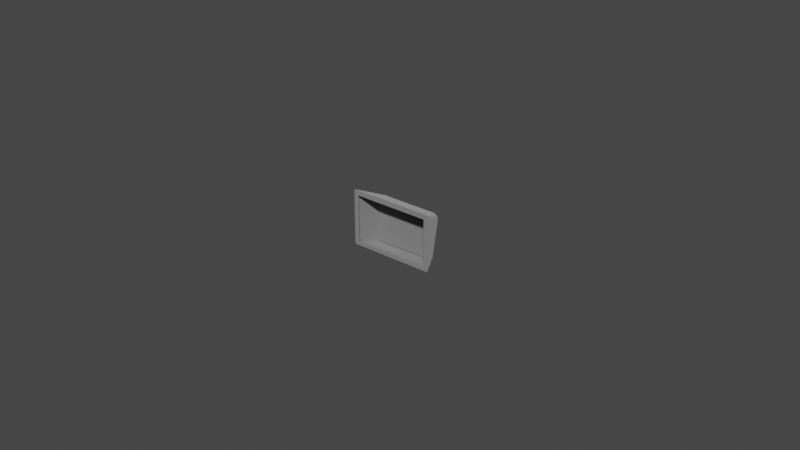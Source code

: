 # Source: r4_150.blend  (saved by Blender 3.2.14; exported with 4.5.12 LTS)
import bpy
from mathutils import Matrix  # noqa: F401  (used for matrix-valued properties, if any)

bpy.ops.wm.read_factory_settings(use_empty=True)
scene = bpy.context.scene
scene.name = 'Scene'

# ---- collections
col_collection = bpy.data.collections.new('Collection'); scene.collection.children.link(col_collection)

# ---- materials (node trees are filled in below, after node groups)
mat_mat_0_010 = bpy.data.materials.new('mat_0.010')
mat_mat_0_010.use_transparent_shadow = False
mat_mat_0_010.diffuse_color = (0.6038, 0.6038, 0.6038, 1.0)

# ---- material node trees
mat_mat_0_010.use_nodes = True; mat_mat_0_010.node_tree.nodes.clear()
_N = mat_mat_0_010.node_tree.nodes; _L = mat_mat_0_010.node_tree.links
n0 = _N.new('ShaderNodeBsdfPrincipled'); n0.name = 'Principled BSDF'; n0.location = (10, 300)
n0.distribution = 'GGX'
n0.subsurface_method = 'RANDOM_WALK_SKIN'
n0.inputs[0].default_value = (0.6038, 0.6038, 0.6038, 1.0)
n0.inputs[1].default_value = 1.0
n0.inputs[2].default_value = 1.0
n0.inputs[3].default_value = 1.45
n0.inputs[27].default_value = (0.0, 0.0, 0.0, 1.0)
n0.inputs[28].default_value = 1.0
n1 = _N.new('ShaderNodeOutputMaterial'); n1.name = 'Material Output'; n1.location = (320, 270)
_L.new(n0.outputs[0], n1.inputs[0])
n1.is_active_output = True

# ---- world
world_world = bpy.data.worlds.new('World'); scene.world = world_world
world_world.use_nodes = True; world_world.node_tree.nodes.clear()
_N = world_world.node_tree.nodes; _L = world_world.node_tree.links
n0 = _N.new('ShaderNodeOutputWorld'); n0.name = 'World Output'; n0.location = (300, 300)
n1 = _N.new('ShaderNodeBackground'); n1.name = 'Background'; n1.location = (10, 300)
n1.inputs[0].default_value = (0.05088, 0.05088, 0.05088, 1.0)
_L.new(n1.outputs[0], n0.inputs[0])
n0.is_active_output = True
world_world.color = (0.05088, 0.05088, 0.05088)
world_world.use_sun_shadow = False
world_world.sun_shadow_jitter_overblur = 0.0

# ---- meshes
me_r4_150 = bpy.data.meshes.new('r4_150')
me_r4_150.from_pydata([(0.02726, 0.0, -0.01809), (0.02746, 0.0, -0.01799), (0.02753, 0.0, -0.01792), (0.02759, 0.0, -0.01777), (0.0276, 0.0, -0.0003807), (0.02756, 0.0, -0.0001995), (0.02746, 0.0, -7.701e-05), (0.02732, 0.0, -9.244e-06), (0.0003681, 0.0, 0.0), (0.0001972, 0.0, -4.012e-05), (0.000131, 0.0, -8.431e-05), (4.298e-05, 0.0, -0.0001958), (4.102e-06, 0.0, -0.0003201), (8.989e-06, 0.0, -0.01778), (3.608e-05, 0.0, -0.01786), (0.0001342, 0.0, -0.01799), (0.0002733, 0.0, -0.01807), (0.02594, -2.06e-18, -0.0166), (0.001665, 1.084e-19, -0.0166), (0.001589, -1.464e-16, -0.001639), (0.02601, -1.407e-16, -0.001639), (0.02715, 0.0, -0.0181), (0.000451, 0.0, -0.0181), (0.02297, 0.005571, -0.0181), (0.004462, 0.005216, -0.0181), (0.02723, 0.0, 0.0), (0.02298, 0.00838, -0.003688), (0.004611, 0.008365, -0.003681), (0.0003681, 0.0, 0.0), (0.0, 0.0, -0.0177), (0.0, 0.0, -0.0003807), (0.0027, 0.005689, -0.01643), (0.002872, 0.00811, -0.005393), (0.0276, 0.0, -0.0003807), (0.0276, 0.0, -0.0177), (0.0247, 0.00819, -0.00543), (0.02472, 0.006077, -0.01644), (0.004112, 0.005623, -0.01774), (0.003509, 0.005698, -0.01745), (0.003254, 0.005766, -0.01715), (0.003079, 0.005878, -0.01664), (0.02429, 0.006236, -0.0168), (0.02416, 0.006164, -0.01712), (0.02394, 0.006096, -0.0174), (0.02352, 0.006018, -0.01767), (0.02327, 0.008626, -0.004175), (0.02382, 0.008615, -0.004467), (0.02404, 0.008588, -0.004701), (0.02426, 0.008505, -0.005224), (0.003325, 0.008445, -0.005159), (0.003618, 0.008556, -0.004615), (0.003853, 0.008589, -0.004405), (0.004379, 0.008604, -0.004174), (0.02297, 0.005571, -0.0181), (0.02715, 0.0, -0.0181), (0.02381, 0.005718, -0.0179), (0.02416, 0.005805, -0.01766), (0.02442, 0.005888, -0.01737), (0.02459, 0.00596, -0.01707), (0.02472, 0.006077, -0.01644), (0.0276, 0.0, -0.0177), (0.02736, 0.0, -0.01805), (0.02753, 0.0, -0.01792), (0.02757, 0.0, -0.01784), (0.02406, 0.005435, -0.01785), (0.02551, 0.003879, -0.01742), (0.02658, 0.001616, -0.01791), (0.02686, 0.001132, -0.01794), (0.02707, 0.0007581, -0.01797), (0.02474, 0.00477, -0.01764), (0.0251, 0.004117, -0.01768), (0.02516, 0.004565, -0.01733), (0.0247, 0.00819, -0.00543), (0.0276, 0.0, -0.0003807), (0.02449, 0.008355, -0.004634), (0.02425, 0.008406, -0.00429), (0.02356, 0.008427, -0.003813), (0.02298, 0.00838, -0.003688), (0.02723, 0.0, 0.0), (0.02756, 0.0, -0.0001995), (0.02746, 0.0, -7.701e-05), (0.02732, 0.0, -9.244e-06), (0.02698, 0.001314, -0.0006778), (0.02585, 0.00422, -0.002166), (0.02576, 0.004893, -0.002785), (0.0249, 0.006534, -0.003339), (0.02447, 0.006797, -0.003204), (0.02518, 0.006659, -0.003974), (0.004611, 0.008365, -0.003681), (0.00361, 0.006158, -0.00271), (0.0003681, 0.0, 0.0), (0.004192, 0.008401, -0.003751), (0.003797, 0.008409, -0.003914), (0.00345, 0.008385, -0.004162), (0.002979, 0.008251, -0.004852), (0.002872, 0.00811, -0.005393), (0.0, 0.0, -0.0003807), (0.0001972, 0.0, -4.012e-05), (0.000131, 0.0, -8.431e-05), (4.298e-05, 0.0, -0.0001958), (0.003056, 0.007899, -0.004215), (0.003086, 0.007235, -0.003569), (0.001775, 0.004289, -0.002202), (0.0004592, 0.0008521, -0.0004514), (0.003168, 0.006449, -0.002949), (0.002741, 0.006645, -0.003394), (0.00284, 0.00638, -0.003081), (0.001911, 0.005076, -0.002888), (0.0027, 0.005689, -0.01643), (0.0003946, 0.0007991, -0.01763), (0.0, 0.0, -0.0177), (0.002896, 0.005535, -0.01721), (0.003129, 0.005454, -0.01754), (0.003797, 0.005307, -0.01798), (0.004462, 0.005216, -0.0181), (0.000451, 0.0, -0.0181), (8.989e-06, 0.0, -0.01778), (7.737e-05, 0.0, -0.01793), (0.0001985, 0.0, -0.01803), (0.0003506, 0.0, -0.01809), (0.0005404, 0.0007245, -0.01798), (0.0007174, 0.001083, -0.01794), (0.0007371, 0.001316, -0.0178), (0.0009831, 0.001537, -0.0179), (0.001479, 0.001998, -0.01799), (0.001507, 0.002406, -0.01782), (0.002022, 0.003256, -0.01773), (0.002546, 0.003527, -0.01792), (0.002407, 0.003914, -0.01767), (0.001946, 0.003773, -0.01723), (0.002291, 0.00425, -0.01733), (0.00295, 0.004158, -0.0179), (0.002752, 0.004534, -0.01763), (0.02472, 0.006077, -0.01644), (0.02462, 0.006201, -0.01647), (0.02449, 0.006279, -0.01648), (0.02433, 0.0063, -0.01649), (0.02297, 0.005571, -0.0181), (0.0234, 0.005638, -0.01805), (0.02416, 0.005805, -0.01766), (0.02459, 0.00596, -0.01707), (0.02295, 0.005963, -0.01778), (0.02295, 0.005888, -0.01794), (0.02296, 0.005825, -0.01801), (0.02297, 0.005662, -0.01809), (0.02416, 0.006164, -0.01712), (0.02394, 0.006096, -0.0174), (0.02352, 0.006018, -0.01767), (0.02325, 0.005856, -0.01798), (0.02397, 0.005977, -0.01765), (0.0244, 0.006112, -0.01713), (0.02452, 0.006182, -0.01681), (0.02295, 0.005963, -0.01778), (0.02295, 0.005888, -0.01794), (0.02296, 0.005748, -0.01806), (0.02297, 0.005571, -0.0181), (0.004462, 0.005216, -0.0181), (0.01783, 0.00533, -0.0181), (0.004469, 0.005608, -0.01778), (0.004468, 0.005532, -0.01794), (0.004465, 0.005392, -0.01806), (0.009605, 0.005565, -0.01778), (0.02039, 0.005691, -0.01801), (0.007036, 0.005434, -0.01801), (0.02472, 0.006077, -0.01644), (0.02462, 0.006201, -0.01647), (0.02456, 0.006246, -0.01648), (0.02441, 0.006297, -0.01649), (0.02433, 0.0063, -0.01649), (0.02429, 0.008456, -0.005483), (0.0247, 0.00819, -0.00543), (0.02461, 0.008337, -0.005459), (0.02454, 0.008393, -0.00547), (0.02438, 0.008454, -0.005482), (0.004469, 0.005608, -0.01778), (0.004468, 0.005532, -0.01794), (0.004467, 0.005469, -0.01801), (0.004463, 0.005307, -0.01809), (0.004462, 0.005216, -0.0181), (0.0027, 0.005689, -0.01643), (0.002896, 0.005535, -0.01721), (0.003129, 0.005454, -0.01754), (0.003797, 0.005307, -0.01798), (0.004124, 0.005257, -0.01807), (0.003073, 0.005911, -0.01648), (0.002922, 0.005886, -0.01648), (0.002791, 0.005809, -0.01646), (0.003776, 0.005655, -0.01762), (0.003509, 0.005698, -0.01745), (0.003254, 0.005766, -0.01715), (0.003105, 0.005845, -0.01679), (0.002854, 0.005841, -0.01653), (0.00305, 0.005697, -0.01721), (0.003302, 0.00562, -0.01754), (0.003953, 0.005511, -0.01792), (0.004104, 0.005496, -0.01796), (0.0247, 0.00819, -0.00543), (0.02466, 0.008268, -0.005445), (0.02461, 0.008337, -0.005459), (0.02446, 0.008432, -0.005478), (0.02429, 0.008456, -0.005483), (0.02295, 0.00861, -0.00413), (0.02356, 0.008628, -0.004289), (0.02382, 0.008615, -0.004467), (0.02419, 0.008547, -0.004975), (0.02298, 0.00838, -0.003688), (0.02298, 0.008457, -0.003733), (0.02297, 0.008522, -0.003794), (0.02296, 0.008604, -0.003952), (0.02464, 0.008282, -0.005021), (0.02449, 0.008355, -0.004634), (0.02393, 0.00843, -0.004011), (0.02328, 0.008409, -0.003727), (0.0245, 0.008461, -0.00513), (0.02438, 0.008518, -0.004805), (0.02376, 0.008599, -0.004115), (0.02328, 0.008593, -0.003917), (0.003073, 0.005911, -0.01648), (0.002922, 0.005886, -0.01648), (0.002853, 0.005854, -0.01647), (0.002791, 0.005809, -0.01646), (0.0027, 0.005689, -0.01643), (0.002872, 0.00811, -0.005393), (0.003282, 0.008373, -0.005465), (0.003108, 0.008349, -0.005456), (0.00303, 0.00831, -0.005445), (0.002909, 0.008188, -0.005413), (0.003224, 0.00772, -0.008212), (0.003005, 0.007979, -0.006818), (0.02298, 0.00838, -0.003688), (0.02297, 0.008522, -0.003794), (0.02296, 0.008572, -0.003868), (0.02296, 0.008617, -0.00404), (0.02295, 0.00861, -0.00413), (0.004641, 0.008591, -0.004142), (0.01074, 0.008313, -0.004005), (0.01685, 0.008319, -0.004), (0.004611, 0.008365, -0.003681), (0.004618, 0.008445, -0.003729), (0.004631, 0.008562, -0.00387), (0.004639, 0.008603, -0.00405), (0.003282, 0.008373, -0.005465), (0.003108, 0.008349, -0.005456), (0.002963, 0.008255, -0.00543), (0.002909, 0.008188, -0.005413), (0.002872, 0.00811, -0.005393), (0.004611, 0.008365, -0.003681), (0.004192, 0.008401, -0.003751), (0.003797, 0.008409, -0.003914), (0.003173, 0.008332, -0.00448), (0.002903, 0.008185, -0.005119), (0.004618, 0.008445, -0.003729), (0.004631, 0.008562, -0.00387), (0.004636, 0.008593, -0.003958), (0.004641, 0.008591, -0.004142), (0.003439, 0.008507, -0.004871), (0.003618, 0.008556, -0.004615), (0.004128, 0.008605, -0.004253), (0.004284, 0.008582, -0.003925), (0.003954, 0.008583, -0.004048), (0.003263, 0.008488, -0.004675), (0.003072, 0.008386, -0.005139)], [], [(12, 13, 14, 15, 16, 0, 1, 2, 3, 4, 20, 17, 18, 19, 8, 9, 10, 11), (5, 6, 7, 8, 19, 20, 4), (28, 25, 26, 27), (191, 185, 184, 190, 189, 188, 187, 174, 175, 195, 194, 193, 192), (30, 32, 31, 29), (23, 21, 22, 24), (36, 35, 33, 34), (40, 49, 50, 51, 52, 45, 46, 47, 48, 41, 42, 43, 44, 37, 38, 39), (64, 55, 56), (64, 56, 57), (222, 226, 225, 224, 227, 228, 219, 220, 221), (104, 101, 105, 106, 107, 102), (159, 161, 163, 160), (173, 172, 166, 167), (96, 99, 103, 102, 107, 106, 105, 101, 100, 93, 94, 95), (53, 55, 64, 67, 68, 61, 54), (90, 89, 104, 102, 103, 98, 97), (68, 62, 61), (140, 150, 151, 134, 133), (191, 186, 185), (81, 80, 79, 82), (73, 72, 74, 87, 84, 83, 82, 79), (259, 248, 247, 251, 252, 258), (58, 59, 60, 63, 62, 68, 67, 66, 65, 70, 71, 69, 57), (78, 81, 82, 83, 76, 77), (103, 99, 98), (83, 84, 85, 86, 75, 76), (87, 86, 85), (100, 91, 92), (100, 92, 93), (101, 89, 88), (101, 88, 91), (101, 91, 100), (211, 215, 216, 207, 206, 212), (214, 210, 209, 197, 198, 213), (104, 89, 101), (183, 182, 194, 195, 176, 177), (109, 116, 110), (259, 260, 249, 248), (123, 121, 122), (157, 162, 153, 154), (125, 124, 123), (151, 135, 134), (132, 112, 113, 127, 128, 131, 130), (113, 114, 115, 119, 118, 120, 121, 123, 124, 125, 126, 127), (129, 127, 126), (131, 128, 130), (170, 164, 165, 171), (138, 137, 144), (186, 191, 192, 180, 179), (148, 143, 142), (260, 259, 258, 253, 254, 257, 256, 255, 241, 242, 261), (216, 208, 207), (155, 157, 154), (152, 153, 162, 163, 161), (85, 84, 87), (156, 160, 163, 162, 157), (158, 161, 159), (193, 181, 180, 192), (149, 148, 142, 141, 147, 146, 145, 136, 135, 151, 150), (130, 129, 126, 125, 123, 122, 121, 120, 117, 116, 109, 108, 111, 112, 132), (178, 183, 177), (171, 165, 166, 172), (227, 217, 218, 219, 228), (168, 169, 173, 167), (64, 57, 69, 71, 70, 65, 66, 67), (195, 175, 176), (120, 118, 117), (209, 196, 197), (129, 130, 128, 127), (205, 212, 206), (150, 140, 139, 149), (223, 227, 224), (249, 260, 261, 243, 244, 250), (232, 236, 235, 240, 239, 231), (243, 261, 242), (181, 193, 194, 182), (236, 232, 233), (148, 149, 139, 138, 144, 143), (240, 235, 234), (229, 230, 231, 239, 238, 237), (74, 75, 86, 87), (215, 214, 213, 199, 200, 204, 203, 202, 201, 208, 216), (247, 246, 251), (245, 250, 244), (258, 252, 253), (199, 213, 198), (211, 210, 214, 215)])
me_r4_150.polygons.foreach_set('use_smooth', [0, 0, 0, 1, 1, 0, 1, 1, 1, 1, 1, 1, 1, 1, 1, 1, 1, 1, 1, 1, 1, 1, 1, 1, 1, 1, 1, 1, 1, 1, 1, 1, 1, 1, 1, 1, 1, 1, 1, 1, 1, 1, 1, 1, 1, 1, 1, 1, 1, 1, 1, 1, 1, 1, 1, 1, 1, 1, 1, 1, 1, 1, 1, 1, 1, 1, 1, 1, 1, 1, 1, 1, 1, 1, 1, 1, 1, 1, 1, 1, 1, 1, 1, 1, 1, 1, 1, 1])
_uv = me_r4_150.uv_layers.new(name='UVMap')
_uv.uv.foreach_set('vector', [-0.5613, 1.122, -0.5655, 2.61, -0.5632, 2.616, -0.5549, 2.627, -0.5431, 2.634, 1.757, 2.643, 1.774, 2.635, 1.78, 2.629, 1.785, 2.616, 1.79, 1.134, 1.655, 1.241, 1.644, 2.516, -0.4241, 2.51, -0.4266, 1.235, -0.5302, 1.095, -0.5448, 1.098, -0.5504, 1.102, -0.5579, 1.111, 1.787, 1.119, 1.779, 1.108, 1.766, 1.103, -0.5302, 1.095, -0.4266, 1.235, 1.655, 1.241, 1.79, 1.134, 1.797, -0.8837, -0.4926, -0.8908, -0.133, -0.1094, 1.433, -0.1059, -0.03986, -1.746, -0.03936, -1.754, -0.04776, -1.765, -0.07078, -1.75, -0.1033, -1.739, -0.1374, -1.736, -0.1649, -1.739, -0.2207, -1.765, -0.23, -1.752, -0.2068, -1.732, -0.1944, -1.727, -0.1309, -1.717, -0.09593, -1.721, -2.044, 1.899, -1.621, 2.634, -0.6775, 2.44, -0.5684, 1.904, -0.6448, -0.8956, -0.2874, -1.369, -2.563, -1.376, -2.222, -0.9308, -1.869, -0.2822, -0.9284, -0.1119, -0.4971, -0.8507, -1.973, -0.8553, -0.01796, -0.00288, 0.001895, 0.9998, 0.02682, 1.047, 0.04684, 1.065, 0.09184, 1.085, 1.703, 1.085, 1.751, 1.06, 1.769, 1.04, 1.788, 0.9954, 1.791, -0.00996, 1.78, -0.03808, 1.761, -0.06223, 1.725, -0.08607, 0.07013, -0.09914, 0.01872, -0.07324, -0.00302, -0.04748, -2.025, -0.1998, -1.995, -0.1876, -1.998, -0.2246, -2.025, -0.1998, -1.998, -0.2246, -1.999, -0.2581, -0.1494, -1.604, -0.1493, -1.597, -0.1491, -1.582, -0.149, -1.574, 0.09257, -1.563, -0.02862, -1.583, 0.8134, -1.581, 0.8134, -1.588, 0.8135, -1.601, -2.352, 1.983, -2.387, 1.904, -2.403, 1.963, -2.381, 1.991, -2.436, 2.117, -2.411, 2.203, -0.02371, -0.01688, -0.4628, -0.02418, -0.2425, -0.004185, -0.0233, -0.001472, 0.188, -1.662, 0.1878, -1.64, 0.8134, -1.638, 0.8136, -1.66, -2.452, 2.623, -2.437, 2.629, -2.418, 2.548, -2.411, 2.203, -2.436, 2.117, -2.381, 1.991, -2.403, 1.963, -2.387, 1.904, -2.422, 1.832, -2.391, 1.787, -2.464, 1.785, -2.513, 1.778, -1.98, -0.1145, -1.995, -0.1876, -2.025, -0.1998, -2.459, -0.2654, -2.495, -0.2679, -2.564, -0.2641, -2.557, -0.2466, -2.403, 2.629, -2.306, 2.001, -2.352, 1.983, -2.411, 2.203, -2.418, 2.548, -2.425, 2.631, -2.418, 2.631, -2.495, -0.2679, -2.569, -0.2814, -2.564, -0.2641, 0.8687, -1.698, 0.8829, -1.714, 0.8548, -1.725, 0.826, -1.734, 0.8182, -1.723, -0.03986, -1.746, -0.0313, -1.744, -0.03936, -1.754, -2.183, 2.63, -2.17, 2.632, -2.157, 2.631, -2.168, 2.504, -2.142, 2.626, -2.048, 1.775, -2.12, 1.785, -2.108, 1.951, -2.135, 2.138, -2.163, 2.212, -2.168, 2.504, -2.157, 2.631, -2.349, 1.2, -2.352, 1.223, -2.316, 1.213, -2.286, 1.192, -2.294, 1.178, -2.321, 1.191, -1.997, -0.2884, -1.989, -0.3434, -2.57, -0.3012, -2.57, -0.289, -2.569, -0.2814, -2.495, -0.2679, -2.459, -0.2654, -2.412, -0.2618, -2.196, -0.2767, -2.164, -0.2428, -2.128, -0.2761, -2.1, -0.2377, -1.999, -0.2581, -2.19, 2.628, -2.183, 2.63, -2.168, 2.504, -2.163, 2.212, -2.228, 1.782, -2.278, 1.775, -2.418, 2.548, -2.437, 2.629, -2.425, 2.631, -2.163, 2.212, -2.135, 2.138, -2.163, 1.976, -2.198, 1.949, -2.156, 1.786, -2.228, 1.782, -2.108, 1.951, -2.198, 1.949, -2.163, 1.976, -2.422, 1.832, -2.319, 1.783, -2.355, 1.785, -2.422, 1.832, -2.355, 1.785, -2.391, 1.787, -2.387, 1.904, -2.306, 2.001, -2.282, 1.779, -2.387, 1.904, -2.282, 1.779, -2.319, 1.783, -2.387, 1.904, -2.319, 1.783, -2.422, 1.832, -2.499, -1.691, -2.504, -1.713, -2.545, -1.726, -2.574, -1.733, -2.578, -1.726, -2.559, -1.708, -2.425, -1.715, -2.427, -1.693, -2.392, -1.704, -2.363, -1.726, -2.367, -1.732, -2.398, -1.725, -2.352, 1.983, -2.306, 2.001, -2.387, 1.904, -0.2203, -1.714, -0.1925, -1.704, -0.1944, -1.727, -0.2068, -1.732, -0.2344, -1.746, -0.243, -1.733, 1.723, -1.722, 1.799, -1.715, 1.799, -1.722, -2.349, 1.2, -2.428, 1.202, -2.425, 1.224, -2.352, 1.223, 1.648, -1.688, 1.692, -1.69, 1.673, -1.702, -1.161, 0.01889, -1.38, -0.008299, -1.599, -0.02171, -1.599, -0.006194, 1.562, -1.684, 1.595, -1.665, 1.648, -1.688, 0.8548, -1.725, 0.8342, -1.745, 0.826, -1.734, 1.349, -1.674, 1.264, -1.68, 1.252, -1.611, 1.436, -1.645, 1.41, -1.676, 1.372, -1.638, 1.387, -1.712, 1.252, -1.611, 1.236, -1.555, 1.785, -1.668, 1.788, -1.676, 1.794, -1.688, 1.726, -1.689, 1.692, -1.69, 1.648, -1.688, 1.595, -1.665, 1.562, -1.684, 1.477, -1.679, 1.436, -1.645, 1.436, -1.726, 1.436, -1.645, 1.477, -1.679, 1.372, -1.638, 1.41, -1.676, 1.387, -1.712, 0.1876, -1.607, 0.8132, -1.605, 0.8134, -1.627, 0.1878, -1.629, 1.006, -1.701, 1.041, -1.715, 1.037, -1.722, -0.0313, -1.744, -0.03986, -1.746, -0.09593, -1.721, -0.08775, -1.704, -0.02368, -1.733, 1.006, -1.724, 1.029, -1.736, 1.024, -1.742, -2.428, 1.202, -2.349, 1.2, -2.321, 1.191, -2.299, 1.171, -2.308, 1.158, -2.349, 1.177, -2.403, 1.184, -2.43, 1.18, -2.48, 1.157, -2.489, 1.17, -2.469, 1.189, -2.545, -1.726, -2.565, -1.745, -2.574, -1.733, -1.6, 0.009341, -1.161, 0.01889, -1.599, -0.006194, -1.598, -0.03721, -1.599, -0.02171, -1.38, -0.008299, -0.2425, -0.004185, -0.4628, -0.02418, -2.163, 1.976, -2.135, 2.138, -2.108, 1.951, -0.0229, 0.01392, -0.0233, -0.001472, -0.2425, -0.004185, -1.38, -0.008299, -1.161, 0.01889, -0.0241, -0.0323, -0.4628, -0.02418, -0.02371, -0.01688, -0.1309, -1.717, -0.1226, -1.698, -0.08775, -1.704, -0.09593, -1.721, 0.9405, -1.708, 1.006, -1.724, 1.024, -1.742, 1.015, -1.755, 0.9694, -1.734, 0.926, -1.727, 0.8952, -1.731, 0.8427, -1.756, 0.8342, -1.745, 0.8548, -1.725, 0.8829, -1.714, 1.387, -1.712, 1.436, -1.726, 1.477, -1.679, 1.562, -1.684, 1.648, -1.688, 1.673, -1.702, 1.692, -1.69, 1.726, -1.689, 1.798, -1.702, 1.799, -1.715, 1.723, -1.722, 1.256, -1.784, 1.264, -1.715, 1.264, -1.68, 1.349, -1.674, -0.247, -1.726, -0.2203, -1.714, -0.243, -1.733, 0.1878, -1.629, 0.8134, -1.627, 0.8134, -1.638, 0.1878, -1.64, 0.09257, -1.563, 0.8132, -1.562, 0.8133, -1.575, 0.8134, -1.581, -0.02862, -1.583, 0.8137, -1.671, 0.1881, -1.673, 0.188, -1.662, 0.8136, -1.66, -2.025, -0.1998, -1.999, -0.2581, -2.1, -0.2377, -2.128, -0.2761, -2.164, -0.2428, -2.196, -0.2767, -2.412, -0.2618, -2.459, -0.2654, -0.2068, -1.732, -0.23, -1.752, -0.2344, -1.746, 1.726, -1.689, 1.794, -1.688, 1.798, -1.702, -2.392, -1.704, -2.359, -1.719, -2.363, -1.726, 1.436, -1.726, 1.387, -1.712, 1.41, -1.676, 1.436, -1.645, -2.582, -1.719, -2.559, -1.708, -2.578, -1.726, 0.8829, -1.714, 0.8687, -1.698, 0.9321, -1.688, 0.9405, -1.708, -0.1487, -1.559, 0.09257, -1.563, -0.149, -1.574, -2.425, 1.224, -2.428, 1.202, -2.469, 1.189, -2.497, 1.182, -2.501, 1.189, -2.483, 1.207, -0.02508, -0.09594, -0.5291, -0.08246, -1.04, -0.08393, -1.544, -0.1007, -1.545, -0.08315, -0.02413, -0.07842, -2.497, 1.182, -2.469, 1.189, -2.489, 1.17, -0.1226, -1.698, -0.1309, -1.717, -0.1944, -1.727, -0.1925, -1.704, -0.5291, -0.08246, -0.02508, -0.09594, -0.02553, -0.1047, 1.006, -1.724, 0.9405, -1.708, 0.9321, -1.688, 1.006, -1.701, 1.037, -1.722, 1.029, -1.736, -1.544, -0.1007, -1.04, -0.08393, -1.544, -0.1095, -0.0227, -0.05202, -0.02365, -0.06965, -0.02413, -0.07842, -1.545, -0.08315, -1.546, -0.06561, -1.547, -0.0568, -2.12, 1.785, -2.156, 1.786, -2.198, 1.949, -2.108, 1.951, -2.504, -1.713, -2.425, -1.715, -2.398, -1.725, -2.375, -1.745, -2.384, -1.757, -2.425, -1.737, -2.479, -1.731, -2.506, -1.735, -2.556, -1.758, -2.565, -1.745, -2.545, -1.726, -2.316, 1.213, -2.282, 1.199, -2.286, 1.192, -2.505, 1.195, -2.483, 1.207, -2.501, 1.189, -2.321, 1.191, -2.294, 1.178, -2.299, 1.171, -2.375, -1.745, -2.398, -1.725, -2.367, -1.732, -2.499, -1.691, -2.427, -1.693, -2.425, -1.715, -2.504, -1.713])
me_r4_150.materials.append(mat_mat_0_010)
me_r4_150.update()
me_r4_150.normals_split_custom_set([tuple(v) for v in zip(*[iter([-6.249e-16, -1.0, -2.568e-15, -6.249e-16, -1.0, -2.568e-15, -6.249e-16, -1.0, -2.568e-15, -6.249e-16, -1.0, -2.568e-15, -6.249e-16, -1.0, -2.568e-15, -6.249e-16, -1.0, -2.568e-15, -6.249e-16, -1.0, -2.568e-15, -6.249e-16, -1.0, -2.568e-15, -6.249e-16, -1.0, -2.568e-15, -6.249e-16, -1.0, -2.568e-15, -6.249e-16, -1.0, -2.568e-15, -6.249e-16, -1.0, -2.568e-15, -6.249e-16, -1.0, -2.568e-15, -6.249e-16, -1.0, -2.568e-15, -6.249e-16, -1.0, -2.568e-15, -6.249e-16, -1.0, -2.568e-15, -6.249e-16, -1.0, -2.568e-15, -6.249e-16, -1.0, -2.568e-15, 7.395e-16, -1.0, 8.728e-14, 7.395e-16, -1.0, 8.728e-14, 7.395e-16, -1.0, 8.728e-14, 7.395e-16, -1.0, 8.728e-14, 7.395e-16, -1.0, 8.728e-14, 7.395e-16, -1.0, 8.728e-14, 7.395e-16, -1.0, 8.728e-14, -5.495e-10, 0.4028, 0.9153, -5.495e-10, 0.4028, 0.9153, -5.495e-10, 0.4028, 0.9153, -5.495e-10, 0.4028, 0.9153, -0.5191, 0.8335, -0.1891, -0.3496, 0.9178, -0.1882, 0.02779, 0.9782, -0.2059, 0.02687, 0.9783, -0.2054, 0.02534, 0.9785, -0.2045, 0.02356, 0.9788, -0.2035, 0.02205, 0.979, -0.2027, 0.01888, 0.9794, -0.2011, 0.01377, 0.7907, -0.612, -0.1051, 0.6672, -0.7374, -0.1526, 0.6824, -0.7149, -0.356, 0.7546, -0.5512, -0.4376, 0.7891, -0.4311, -0.9458, 0.3246, 1.27e-05, -0.9482, 0.3123, -0.05818, -0.9029, 0.4235, -0.07304, -0.8962, 0.4436, 2.441e-05, 0.0, 0.0, -1.0, 0.0, 0.0, -1.0, 0.0, 0.0, -1.0, 0.0, 0.0, -1.0, 0.9028, 0.4228, -0.07913, 0.9482, 0.3121, -0.05885, 0.9458, 0.3246, -4.325e-06, 0.8962, 0.4436, 1.229e-05, 0.02737, 0.9782, -0.2057, 0.07728, 0.9678, -0.2394, 0.07962, 0.9672, -0.2412, 0.07933, 0.9673, -0.2408, 0.07597, 0.9683, -0.2378, -0.07823, 0.9788, -0.1894, -0.08171, 0.9783, -0.1906, -0.08348, 0.978, -0.1914, -0.08353, 0.9779, -0.1915, -0.06328, 0.9793, -0.1923, -0.0623, 0.9794, -0.1922, -0.06105, 0.9795, -0.1919, -0.05898, 0.9797, -0.1914, 0.02038, 0.9792, -0.2018, 0.02349, 0.9788, -0.2036, 0.02532, 0.9785, -0.2045, 0.4568, 0.2327, -0.8586, 0.412, 0.1929, -0.8906, 0.5922, 0.2773, -0.7566, 0.4568, 0.2327, -0.8586, 0.5922, 0.2773, -0.7566, 0.7257, 0.3421, -0.597, -0.9482, 0.3123, -0.05818, -0.8558, 0.506, -0.1074, -0.5529, 0.8117, -0.1881, -0.3573, 0.9088, -0.2156, 0.05902, 0.9724, -0.2258, -0.5519, 0.8136, -0.1831, -0.5222, 0.8364, -0.1666, -0.6756, 0.7238, -0.1401, -0.9029, 0.4235, -0.07304, -0.3208, 0.5088, 0.7989, -0.5649, 0.523, 0.6383, -0.6266, 0.53, 0.5714, -0.4957, 0.5351, 0.684, -0.7769, 0.5064, 0.3741, -0.614, 0.5469, 0.5691, 0.01517, 0.7907, -0.612, -0.002003, 0.9811, -0.1937, 0.005482, 0.6339, -0.7734, 0.008488, 0.4404, -0.8977, 0.1378, 0.9721, -0.19, 0.5498, 0.8201, -0.1589, 0.5066, 0.8464, -0.1642, 0.1342, 0.9725, -0.1901, -0.9458, 0.3246, -2.078e-05, -0.7947, 0.4528, 0.4043, -0.5066, 0.5089, 0.696, -0.614, 0.5469, 0.5691, -0.7769, 0.5064, 0.3741, -0.4957, 0.5351, 0.684, -0.6266, 0.53, 0.5714, -0.5649, 0.523, 0.6383, -0.7398, 0.4871, 0.4641, -0.6166, 0.4933, 0.6135, -0.8792, 0.417, 0.2304, -0.9482, 0.3123, -0.05818, -1.043e-06, -3.898e-05, -1.0, 0.412, 0.1929, -0.8906, 0.4568, 0.2327, -0.8586, 0.5924, 0.3812, -0.7098, 0.5967, 0.361, -0.7167, 0.4226, 0.2162, -0.8801, -1.889e-05, -5.528e-06, -1.0, 1.912e-05, 0.4028, 0.9153, -5.448e-05, 0.4028, 0.9153, -0.3208, 0.5088, 0.7989, -0.614, 0.5469, 0.5691, -0.5066, 0.5089, 0.696, -0.5624, 0.4886, 0.6671, -0.3991, 0.482, 0.78, 0.5967, 0.361, -0.7167, 0.7495, 0.3737, -0.5465, 0.4226, 0.2162, -0.8801, 0.8179, 0.3852, -0.4274, 0.4351, 0.8061, -0.4011, 0.4818, 0.8295, -0.2825, 0.6665, 0.7315, -0.1438, 0.9027, 0.4222, -0.08318, -0.5191, 0.8335, -0.1891, -0.6757, 0.7231, -0.1431, -0.3496, 0.9178, -0.1882, 0.1963, 0.4516, 0.8704, 0.5404, 0.4889, 0.6848, 0.8, 0.4509, 0.3958, 0.5401, 0.519, 0.6625, 0.9458, 0.3246, -3.472e-06, 0.9482, 0.312, -0.05886, 0.8152, 0.4518, 0.3623, 0.8511, 0.4551, 0.2619, 0.7762, 0.5071, 0.3745, 0.6139, 0.5468, 0.5692, 0.5401, 0.519, 0.6625, 0.8, 0.4509, 0.3958, -0.1952, 0.9184, 0.344, -0.4301, 0.4894, 0.7586, -0.2203, 0.4583, 0.8611, 0.01743, 0.6024, 0.798, 0.04874, 0.8952, 0.443, -0.07734, 0.9113, 0.4044, 0.818, 0.3852, -0.4273, 0.9028, 0.4227, -0.07914, 0.8962, 0.4436, 3.076e-05, 0.8386, 0.4164, -0.3513, 0.7495, 0.3737, -0.5465, 0.5967, 0.361, -0.7167, 0.5924, 0.3812, -0.7098, 0.5809, 0.397, -0.7106, 0.7278, 0.4517, -0.5161, 0.5769, 0.3811, -0.7225, 0.7367, 0.4293, -0.5225, 0.5889, 0.3523, -0.7274, 0.7257, 0.3421, -0.597, -2.075e-05, 0.4028, 0.9153, 0.1963, 0.4516, 0.8704, 0.5401, 0.519, 0.6625, 0.6139, 0.5468, 0.5692, 0.3046, 0.4732, 0.8266, 1.933e-05, 0.4028, 0.9153, -0.5066, 0.5089, 0.696, -0.7947, 0.4528, 0.4043, -0.5624, 0.4886, 0.6671, 0.6139, 0.5468, 0.5692, 0.7762, 0.5071, 0.3745, 0.6256, 0.5317, 0.5709, 0.4341, 0.5234, 0.7332, 0.6787, 0.4865, 0.5501, 0.3046, 0.4732, 0.8266, 0.8511, 0.4551, 0.2619, 0.4341, 0.5234, 0.7332, 0.6256, 0.5317, 0.5709, -0.7398, 0.4871, 0.4641, -0.2204, 0.4581, 0.8611, -0.43, 0.4894, 0.7587, -0.7398, 0.4871, 0.4641, -0.43, 0.4894, 0.7587, -0.6166, 0.4933, 0.6135, -0.5649, 0.523, 0.6383, -5.448e-05, 0.4028, 0.9153, -3.524e-05, 0.4028, 0.9153, -0.5649, 0.523, 0.6383, -3.524e-05, 0.4028, 0.9153, -0.2204, 0.4581, 0.8611, -0.5649, 0.523, 0.6383, -0.2204, 0.4581, 0.8611, -0.7398, 0.4871, 0.4641, 0.5049, 0.4937, 0.708, 0.2345, 0.9104, 0.3408, 0.06573, 0.8999, 0.4312, -0.03065, 0.7593, 0.65, -0.01374, 0.5961, 0.8028, 0.1538, 0.4438, 0.8828, 0.4674, 0.8804, 0.08077, 0.8152, 0.4518, 0.3623, 0.9067, 0.3922, 0.155, 0.8551, 0.5091, -0.09767, 0.72, 0.6813, -0.1317, 0.5196, 0.8536, -0.03619, -0.3208, 0.5088, 0.7989, -5.448e-05, 0.4028, 0.9153, -0.5649, 0.523, 0.6383, -0.1627, 0.07629, -0.9837, -0.3219, 0.1509, -0.9347, -0.1526, 0.6824, -0.7149, -0.1051, 0.6672, -0.7374, 0.01006, 0.6319, -0.775, 0.001113, 0.226, -0.9741, -0.8967, 0.4426, -0.0093, -0.8779, 0.4352, -0.1996, -0.8962, 0.4436, 1.997e-05, -0.1952, 0.9184, 0.344, -0.4472, 0.8895, 0.09402, -0.7692, 0.4689, 0.4341, -0.4301, 0.4894, 0.7586, -0.5765, 0.4052, -0.7096, -0.5886, 0.3883, -0.7091, -0.7371, 0.4582, -0.4968, 2.794e-05, 1.848e-05, -1.0, -0.02987, 0.6361, -0.771, -0.04579, 0.7937, -0.6065, -0.02553, 0.4429, -0.8962, -0.5642, 0.4185, -0.7117, -0.3824, 0.3087, -0.8709, -0.5765, 0.4052, -0.7096, 0.4818, 0.8295, -0.2825, 0.3268, 0.9274, -0.1822, 0.6665, 0.7315, -0.1438, -0.5907, 0.3515, -0.7263, -0.6575, 0.3086, -0.6874, -0.3219, 0.1509, -0.9347, -0.3863, 0.2911, -0.8752, -0.5761, 0.3847, -0.7212, -0.3975, 0.2648, -0.8785, -0.7353, 0.4351, -0.5196, -0.3219, 0.1509, -0.9347, 2.861e-06, 2.554e-05, -1.0, 4.648e-05, 2.053e-05, -1.0, -0.1939, 0.103, -0.9756, -0.4955, 0.2526, -0.8311, -0.558, 0.349, -0.7529, -0.5886, 0.3883, -0.7091, -0.5765, 0.4052, -0.7096, -0.3824, 0.3087, -0.8709, -0.5642, 0.4185, -0.7117, -0.5662, 0.4078, -0.7163, -0.3863, 0.2911, -0.8752, -0.7889, 0.466, -0.4006, -0.3863, 0.2911, -0.8752, -0.5662, 0.4078, -0.7163, -0.3975, 0.2648, -0.8785, -0.5761, 0.3847, -0.7212, -0.7353, 0.4351, -0.5196, 0.9482, 0.3121, -0.05885, 0.9028, 0.4228, -0.07913, 0.6664, 0.7321, -0.1413, 0.7195, 0.6818, -0.1323, 0.2105, 0.09859, -0.9726, 4.396e-07, 5.655e-06, -1.0, -0.01312, 0.2274, -0.9737, -0.6757, 0.7231, -0.1431, -0.5191, 0.8335, -0.1891, -0.4376, 0.7891, -0.4311, -0.781, 0.3674, -0.505, -0.9029, 0.4229, -0.07718, 0.06054, 0.6651, -0.7443, -0.03666, 0.635, -0.7716, -0.04579, 0.7938, -0.6065, -0.4472, 0.8895, 0.09402, -0.1952, 0.9184, 0.344, -0.07734, 0.9113, 0.4044, 0.06079, 0.9726, 0.2245, 0.07464, 0.9687, -0.2365, 0.07816, 0.9677, -0.2396, 0.07963, 0.9672, -0.2412, 0.07915, 0.9673, -0.2409, 0.07594, 0.9682, -0.2385, -0.3573, 0.9088, -0.2156, -0.5272, 0.8463, -0.07626, 0.06573, 0.8999, 0.4312, -0.05913, 0.9649, 0.2561, -0.03065, 0.7593, 0.65, -8.718e-06, -1.842e-05, -1.0, 2.794e-05, 1.848e-05, -1.0, -0.02553, 0.4429, -0.8962, -0.05655, 0.98, -0.1909, -0.04579, 0.7937, -0.6065, -0.02987, 0.6361, -0.771, 0.005482, 0.6339, -0.7734, -0.002003, 0.9811, -0.1937, 0.6256, 0.5317, 0.5709, 0.7762, 0.5071, 0.3745, 0.8511, 0.4551, 0.2619, -8.212e-06, 5.579e-06, -1.0, 0.008488, 0.4404, -0.8977, 0.005482, 0.6339, -0.7734, -0.02987, 0.6361, -0.771, 2.794e-05, 1.848e-05, -1.0, 0.01887, 0.9794, -0.2011, -0.002003, 0.9811, -0.1937, 0.01517, 0.7907, -0.612, -0.356, 0.7546, -0.5512, -0.6575, 0.3087, -0.6873, -0.781, 0.3674, -0.505, -0.4376, 0.7891, -0.4311, 0.2939, 0.7462, -0.5973, 0.06054, 0.6651, -0.7443, -0.04579, 0.7938, -0.6065, -0.05652, 0.98, -0.1909, -0.05899, 0.9797, -0.1915, -0.06106, 0.9795, -0.1919, -0.06235, 0.9794, -0.1921, -0.06388, 0.9792, -0.1923, 0.3268, 0.9274, -0.1822, 0.4818, 0.8295, -0.2825, 0.4351, 0.8061, -0.4011, -0.7353, 0.4351, -0.5196, -0.7889, 0.466, -0.4006, -0.5662, 0.4078, -0.7163, -0.5642, 0.4185, -0.7117, -0.5765, 0.4052, -0.7096, -0.7371, 0.4582, -0.4968, -0.5886, 0.3883, -0.7091, -0.558, 0.349, -0.7529, -0.7395, 0.3693, -0.5629, -0.8779, 0.4352, -0.1996, -0.8967, 0.4426, -0.0093, -0.9029, 0.4235, -0.07311, -0.781, 0.3673, -0.5051, -0.6575, 0.3086, -0.6874, -0.5907, 0.3515, -0.7263, -0.00359, 0.000809, -1.0, -0.1627, 0.07629, -0.9837, 0.001113, 0.226, -0.9741, 0.7195, 0.6818, -0.1323, 0.6664, 0.7321, -0.1413, 0.5066, 0.8464, -0.1642, 0.5498, 0.8201, -0.1589, 0.05902, 0.9724, -0.2258, 0.02782, 0.9782, -0.2059, -0.3495, 0.9182, -0.1867, -0.5222, 0.8364, -0.1666, -0.5519, 0.8136, -0.1831, -0.06388, 0.9792, -0.1923, -0.08352, 0.9779, -0.1917, 0.1378, 0.9721, -0.19, 0.1342, 0.9725, -0.1901, 0.4568, 0.2327, -0.8586, 0.7257, 0.3421, -0.597, 0.5889, 0.3523, -0.7274, 0.7367, 0.4293, -0.5225, 0.5769, 0.3811, -0.7225, 0.7278, 0.4517, -0.5161, 0.5809, 0.397, -0.7106, 0.5924, 0.3812, -0.7098, -0.1051, 0.6672, -0.7374, 0.01377, 0.7907, -0.612, 0.01006, 0.6319, -0.775, -0.558, 0.349, -0.7529, -0.4955, 0.2526, -0.8311, -0.7395, 0.3693, -0.5629, 0.9067, 0.3922, 0.155, 0.9482, 0.3121, -0.05887, 0.8551, 0.5091, -0.09767, -0.7889, 0.466, -0.4006, -0.7353, 0.4351, -0.5196, -0.5761, 0.3847, -0.7212, -0.3863, 0.2911, -0.8752, 0.003885, 0.4035, 0.915, 0.1538, 0.4438, 0.8828, -0.01374, 0.5961, 0.8028, 0.4351, 0.8061, -0.4011, 0.8179, 0.3852, -0.4274, 0.592, 0.2773, -0.7567, 0.2939, 0.7462, -0.5973, 0.07591, 0.9682, -0.2385, 0.05902, 0.9724, -0.2258, -0.3573, 0.9088, -0.2156, -0.7692, 0.4689, 0.4341, -0.4472, 0.8895, 0.09402, -0.5272, 0.8463, -0.07626, -0.7219, 0.6753, -0.1514, -0.8558, 0.506, -0.1074, -0.9252, 0.3694, 0.08751, -0.06998, 0.997, 0.03438, -0.02579, 0.9806, -0.1944, 0.02424, 0.9774, -0.21, 0.06957, 0.9976, -0.00629, 0.0487, 0.8952, 0.443, -0.04848, 0.8841, 0.4647, -0.7219, 0.6753, -0.1514, -0.5272, 0.8463, -0.07626, -0.3573, 0.9088, -0.2156, -0.6575, 0.3087, -0.6873, -0.356, 0.7546, -0.5512, -0.1526, 0.6824, -0.7149, -0.3219, 0.1509, -0.9347, -0.02579, 0.9806, -0.1944, -0.06998, 0.997, 0.03438, -0.07575, 0.9791, -0.1889, 0.06054, 0.6651, -0.7443, 0.2939, 0.7462, -0.5973, 0.592, 0.2773, -0.7567, 0.2105, 0.09859, -0.9726, -0.01312, 0.2274, -0.9737, -0.03666, 0.635, -0.7716, 0.06957, 0.9976, -0.00629, 0.02424, 0.9774, -0.21, 0.07462, 0.9687, -0.2366, 1.058e-05, 0.4028, 0.9153, -0.03373, 0.7591, 0.6501, -0.04848, 0.8841, 0.4647, 0.0487, 0.8952, 0.443, 0.01746, 0.6024, 0.798, 2.762e-08, 0.4028, 0.9153, 0.8152, 0.4518, 0.3623, 0.6787, 0.4865, 0.5501, 0.4341, 0.5234, 0.7332, 0.8511, 0.4551, 0.2619, 0.2345, 0.9104, 0.3408, 0.4674, 0.8804, 0.08077, 0.5196, 0.8536, -0.03619, 0.3524, 0.9185, -0.1791, -0.08354, 0.9779, -0.1917, -0.08394, 0.9779, -0.1914, -0.08218, 0.9782, -0.1906, -0.08045, 0.9785, -0.19, -0.07575, 0.9791, -0.1888, -0.05913, 0.9649, 0.2561, 0.06573, 0.8999, 0.4312, -0.2203, 0.4583, 0.8611, -2.257e-05, 0.4028, 0.9153, 0.01743, 0.6024, 0.798, -0.9482, 0.3123, -0.05816, -0.9252, 0.3694, 0.08751, -0.8558, 0.506, -0.1074, -0.07734, 0.9113, 0.4044, 0.04874, 0.8952, 0.443, 0.06079, 0.9726, 0.2245, 0.3524, 0.9185, -0.1791, 0.5196, 0.8536, -0.03619, 0.72, 0.6813, -0.1317, 0.5049, 0.4937, 0.708, 0.8152, 0.4518, 0.3623, 0.4674, 0.8804, 0.08077, 0.2345, 0.9104, 0.3408])] * 3)])

# ---- objects
ob_r4_150 = bpy.data.objects.new('r4_150', me_r4_150)

# ---- transforms, parenting, visibility, modifiers, constraints
ob_r4_150.location = (0.0, 0.0, 0.0)
ob_r4_150.rotation_mode = 'QUATERNION'
ob_r4_150.rotation_quaternion = (1.0, 0.0, 0.0, 0.0)

# ---- collection membership
scene.collection.objects.link(ob_r4_150)

# ---- scene / render settings (as saved in the file)
scene.frame_start = 1; scene.frame_end = 250; scene.frame_set(1)
scene.render.engine = 'BLENDER_EEVEE_NEXT'
scene.cycles.sampling_pattern = 'TABULATED_SOBOL'
scene.cycles.use_light_tree = False
scene.view_settings.view_transform = 'Filmic'
bpy.context.view_layer.update()

# ---- added for rendering (the .blend has no active camera and no usable light): camera, sun
cam_auto = bpy.data.cameras.new('AutoCamera')
cam_auto.lens = 50.0
cam_auto.sensor_width = 36.0
cam_auto.clip_end = 1000.0
ob_auto_camera = bpy.data.objects.new('AutoCamera', cam_auto)
scene.collection.objects.link(ob_auto_camera)
ob_auto_camera.location = (0.198845, -0.21774, 0.138986)
ob_auto_camera.rotation_euler = (1.09748, -7.21219e-08, 0.694738)
scene.camera = ob_auto_camera
light_auto_sun = bpy.data.lights.new('AutoSun', 'SUN')
light_auto_sun.energy = 3.0
light_auto_sun.angle = 0.0523599
ob_auto_sun = bpy.data.objects.new('AutoSun', light_auto_sun)
scene.collection.objects.link(ob_auto_sun)
ob_auto_sun.rotation_euler = (0.872665, 0.174533, 0.523599)
bpy.context.view_layer.update()
